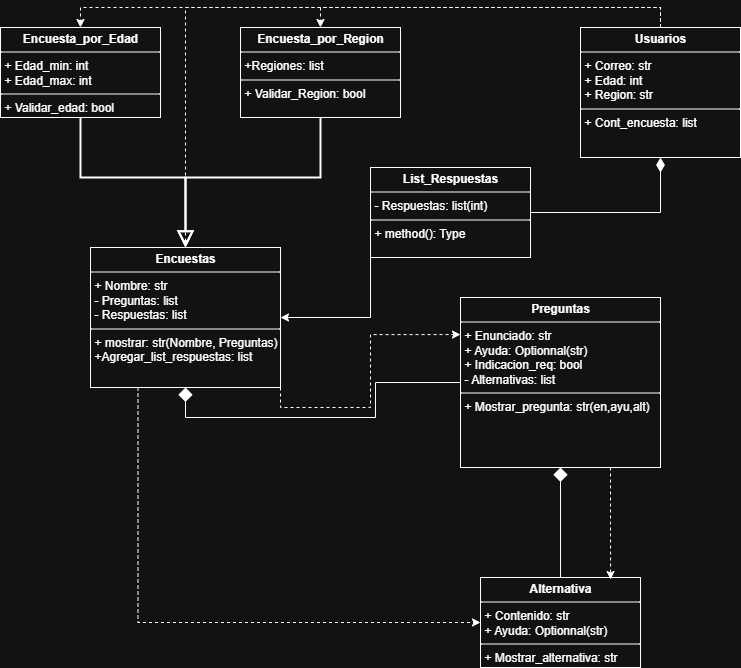

The diagram above was exported from draw.io. Its source (the exported page's mxGraphModel, read from the mxfile embedded in the PNG):
<mxGraphModel dx="1426" dy="751" grid="1" gridSize="10" guides="1" tooltips="1" connect="1" arrows="1" fold="1" page="1" pageScale="1" pageWidth="827" pageHeight="1169" math="0" shadow="0">
  <root>
    <mxCell id="0" />
    <mxCell id="1" parent="0" />
    <mxCell id="Pd7bTpKPTozGrS6XfrzT-20" style="edgeStyle=orthogonalEdgeStyle;rounded=0;orthogonalLoop=1;jettySize=auto;html=1;exitX=0.5;exitY=0;exitDx=0;exitDy=0;entryX=0.5;entryY=0;entryDx=0;entryDy=0;dashed=1;" parent="1" source="Pd7bTpKPTozGrS6XfrzT-1" target="Pd7bTpKPTozGrS6XfrzT-10" edge="1">
      <mxGeometry relative="1" as="geometry">
        <Array as="points">
          <mxPoint x="660" y="10" />
          <mxPoint x="80" y="10" />
        </Array>
      </mxGeometry>
    </mxCell>
    <mxCell id="Pd7bTpKPTozGrS6XfrzT-21" style="edgeStyle=orthogonalEdgeStyle;rounded=0;orthogonalLoop=1;jettySize=auto;html=1;exitX=0.5;exitY=0;exitDx=0;exitDy=0;entryX=0.5;entryY=0;entryDx=0;entryDy=0;dashed=1;" parent="1" source="Pd7bTpKPTozGrS6XfrzT-1" target="Pd7bTpKPTozGrS6XfrzT-11" edge="1">
      <mxGeometry relative="1" as="geometry" />
    </mxCell>
    <mxCell id="Pd7bTpKPTozGrS6XfrzT-23" style="edgeStyle=orthogonalEdgeStyle;rounded=0;orthogonalLoop=1;jettySize=auto;html=1;exitX=0.5;exitY=0;exitDx=0;exitDy=0;entryX=0.5;entryY=0;entryDx=0;entryDy=0;dashed=1;" parent="1" source="Pd7bTpKPTozGrS6XfrzT-1" target="Pd7bTpKPTozGrS6XfrzT-4" edge="1">
      <mxGeometry relative="1" as="geometry" />
    </mxCell>
    <mxCell id="Pd7bTpKPTozGrS6XfrzT-1" value="&lt;p style=&quot;margin:0px;margin-top:4px;text-align:center;&quot;&gt;&lt;b&gt;Usuarios&lt;/b&gt;&lt;/p&gt;&lt;hr size=&quot;1&quot; style=&quot;border-style:solid;&quot;&gt;&lt;p style=&quot;margin:0px;margin-left:4px;&quot;&gt;+ Correo: str&lt;/p&gt;&lt;p style=&quot;margin:0px;margin-left:4px;&quot;&gt;+ Edad: int&lt;/p&gt;&lt;p style=&quot;margin:0px;margin-left:4px;&quot;&gt;+ Region: str&lt;/p&gt;&lt;hr size=&quot;1&quot; style=&quot;border-style:solid;&quot;&gt;&lt;p style=&quot;margin:0px;margin-left:4px;&quot;&gt;+ Cont_encuesta: list&lt;/p&gt;" style="verticalAlign=top;align=left;overflow=fill;html=1;whiteSpace=wrap;" parent="1" vertex="1">
      <mxGeometry x="580" y="30" width="160" height="130" as="geometry" />
    </mxCell>
    <mxCell id="Pd7bTpKPTozGrS6XfrzT-8" style="edgeStyle=orthogonalEdgeStyle;rounded=0;orthogonalLoop=1;jettySize=auto;html=1;exitX=0;exitY=0.5;exitDx=0;exitDy=0;entryX=0.5;entryY=1;entryDx=0;entryDy=0;endArrow=diamond;endFill=1;endSize=12;" parent="1" source="Pd7bTpKPTozGrS6XfrzT-3" target="Pd7bTpKPTozGrS6XfrzT-4" edge="1">
      <mxGeometry relative="1" as="geometry" />
    </mxCell>
    <mxCell id="Pd7bTpKPTozGrS6XfrzT-3" value="&lt;p style=&quot;margin:0px;margin-top:4px;text-align:center;&quot;&gt;&lt;b&gt;Preguntas&lt;/b&gt;&lt;/p&gt;&lt;hr size=&quot;1&quot; style=&quot;border-style:solid;&quot;&gt;&lt;p style=&quot;margin:0px;margin-left:4px;&quot;&gt;+ Enunciado: str&lt;/p&gt;&lt;p style=&quot;margin:0px;margin-left:4px;&quot;&gt;+ Ayuda: Optionnal(str)&lt;/p&gt;&lt;p style=&quot;margin:0px;margin-left:4px;&quot;&gt;+ Indicacion_req: bool&lt;/p&gt;&lt;p style=&quot;margin:0px;margin-left:4px;&quot;&gt;- Alternativas: list&lt;/p&gt;&lt;hr size=&quot;1&quot; style=&quot;border-style:solid;&quot;&gt;&lt;p style=&quot;margin:0px;margin-left:4px;&quot;&gt;+ Mostrar_pregunta: str(en,ayu,alt)&lt;/p&gt;" style="verticalAlign=top;align=left;overflow=fill;html=1;whiteSpace=wrap;" parent="1" vertex="1">
      <mxGeometry x="460" y="300" width="200" height="170" as="geometry" />
    </mxCell>
    <mxCell id="Pd7bTpKPTozGrS6XfrzT-16" style="edgeStyle=orthogonalEdgeStyle;rounded=0;orthogonalLoop=1;jettySize=auto;html=1;exitX=0.25;exitY=1;exitDx=0;exitDy=0;entryX=0;entryY=0.5;entryDx=0;entryDy=0;dashed=1;" parent="1" source="Pd7bTpKPTozGrS6XfrzT-4" target="Pd7bTpKPTozGrS6XfrzT-6" edge="1">
      <mxGeometry relative="1" as="geometry" />
    </mxCell>
    <mxCell id="Pd7bTpKPTozGrS6XfrzT-4" value="&lt;p style=&quot;margin:0px;margin-top:4px;text-align:center;&quot;&gt;&lt;b&gt;Encuestas&lt;/b&gt;&lt;/p&gt;&lt;hr size=&quot;1&quot; style=&quot;border-style:solid;&quot;&gt;&lt;p style=&quot;margin:0px;margin-left:4px;&quot;&gt;+ Nombre: str&lt;/p&gt;&lt;p style=&quot;margin:0px;margin-left:4px;&quot;&gt;- Preguntas: list&lt;/p&gt;&lt;p style=&quot;margin:0px;margin-left:4px;&quot;&gt;- Respuestas: list&lt;/p&gt;&lt;hr size=&quot;1&quot; style=&quot;border-style:solid;&quot;&gt;&lt;p style=&quot;margin:0px;margin-left:4px;&quot;&gt;+ mostrar: str(Nombre, Preguntas)&lt;/p&gt;&lt;p style=&quot;margin:0px;margin-left:4px;&quot;&gt;+Agregar_list_respuestas: list&lt;/p&gt;" style="verticalAlign=top;align=left;overflow=fill;html=1;whiteSpace=wrap;" parent="1" vertex="1">
      <mxGeometry x="90" y="250" width="190" height="140" as="geometry" />
    </mxCell>
    <mxCell id="Pd7bTpKPTozGrS6XfrzT-17" style="edgeStyle=orthogonalEdgeStyle;rounded=0;orthogonalLoop=1;jettySize=auto;html=1;exitX=0;exitY=1;exitDx=0;exitDy=0;entryX=1;entryY=0.5;entryDx=0;entryDy=0;" parent="1" source="Pd7bTpKPTozGrS6XfrzT-5" target="Pd7bTpKPTozGrS6XfrzT-4" edge="1">
      <mxGeometry relative="1" as="geometry" />
    </mxCell>
    <mxCell id="Pd7bTpKPTozGrS6XfrzT-19" style="edgeStyle=orthogonalEdgeStyle;rounded=0;orthogonalLoop=1;jettySize=auto;html=1;exitX=1;exitY=0.5;exitDx=0;exitDy=0;entryX=0.5;entryY=1;entryDx=0;entryDy=0;endArrow=diamondThin;endFill=1;endSize=12;" parent="1" source="Pd7bTpKPTozGrS6XfrzT-5" target="Pd7bTpKPTozGrS6XfrzT-1" edge="1">
      <mxGeometry relative="1" as="geometry" />
    </mxCell>
    <mxCell id="Pd7bTpKPTozGrS6XfrzT-5" value="&lt;p style=&quot;margin:0px;margin-top:4px;text-align:center;&quot;&gt;&lt;b&gt;List_Respuestas&lt;/b&gt;&lt;/p&gt;&lt;hr size=&quot;1&quot; style=&quot;border-style:solid;&quot;&gt;&lt;p style=&quot;margin:0px;margin-left:4px;&quot;&gt;- Respuestas: list(int)&lt;/p&gt;&lt;hr size=&quot;1&quot; style=&quot;border-style:solid;&quot;&gt;&lt;p style=&quot;margin:0px;margin-left:4px;&quot;&gt;+ method(): Type&lt;/p&gt;" style="verticalAlign=top;align=left;overflow=fill;html=1;whiteSpace=wrap;" parent="1" vertex="1">
      <mxGeometry x="370" y="170" width="160" height="90" as="geometry" />
    </mxCell>
    <mxCell id="Pd7bTpKPTozGrS6XfrzT-7" style="edgeStyle=orthogonalEdgeStyle;rounded=0;orthogonalLoop=1;jettySize=auto;html=1;exitX=0.5;exitY=0;exitDx=0;exitDy=0;entryX=0.5;entryY=1;entryDx=0;entryDy=0;endArrow=diamond;endFill=1;endSize=12;" parent="1" source="Pd7bTpKPTozGrS6XfrzT-6" target="Pd7bTpKPTozGrS6XfrzT-3" edge="1">
      <mxGeometry relative="1" as="geometry" />
    </mxCell>
    <mxCell id="Pd7bTpKPTozGrS6XfrzT-6" value="&lt;p style=&quot;margin:0px;margin-top:4px;text-align:center;&quot;&gt;&lt;b&gt;Alternativa&lt;/b&gt;&lt;/p&gt;&lt;hr size=&quot;1&quot; style=&quot;border-style:solid;&quot;&gt;&lt;p style=&quot;margin:0px;margin-left:4px;&quot;&gt;+ Contenido: str&lt;/p&gt;&lt;p style=&quot;margin:0px;margin-left:4px;&quot;&gt;+ Ayuda: Optionnal(str)&lt;/p&gt;&lt;hr size=&quot;1&quot; style=&quot;border-style:solid;&quot;&gt;&lt;p style=&quot;margin:0px;margin-left:4px;&quot;&gt;+ Mostrar_alternativa: str&lt;/p&gt;" style="verticalAlign=top;align=left;overflow=fill;html=1;whiteSpace=wrap;" parent="1" vertex="1">
      <mxGeometry x="480" y="580" width="160" height="90" as="geometry" />
    </mxCell>
    <mxCell id="Pd7bTpKPTozGrS6XfrzT-12" style="edgeStyle=orthogonalEdgeStyle;rounded=0;orthogonalLoop=1;jettySize=auto;html=1;exitX=0.5;exitY=1;exitDx=0;exitDy=0;entryX=0.5;entryY=0;entryDx=0;entryDy=0;endArrow=block;endFill=0;strokeWidth=2;endSize=12;" parent="1" source="Pd7bTpKPTozGrS6XfrzT-10" target="Pd7bTpKPTozGrS6XfrzT-4" edge="1">
      <mxGeometry relative="1" as="geometry" />
    </mxCell>
    <mxCell id="Pd7bTpKPTozGrS6XfrzT-10" value="&lt;p style=&quot;margin:0px;margin-top:4px;text-align:center;&quot;&gt;&lt;b&gt;Encuesta_por_Edad&lt;/b&gt;&lt;/p&gt;&lt;hr size=&quot;1&quot; style=&quot;border-style:solid;&quot;&gt;&lt;p style=&quot;margin:0px;margin-left:4px;&quot;&gt;+ Edad_min: int&lt;/p&gt;&lt;p style=&quot;margin:0px;margin-left:4px;&quot;&gt;+ Edad_max: int&lt;/p&gt;&lt;hr size=&quot;1&quot; style=&quot;border-style:solid;&quot;&gt;&lt;p style=&quot;margin:0px;margin-left:4px;&quot;&gt;+ Validar_edad: bool&lt;/p&gt;" style="verticalAlign=top;align=left;overflow=fill;html=1;whiteSpace=wrap;" parent="1" vertex="1">
      <mxGeometry y="30" width="160" height="90" as="geometry" />
    </mxCell>
    <mxCell id="Pd7bTpKPTozGrS6XfrzT-13" style="edgeStyle=orthogonalEdgeStyle;rounded=0;orthogonalLoop=1;jettySize=auto;html=1;exitX=0.5;exitY=1;exitDx=0;exitDy=0;entryX=0.5;entryY=0;entryDx=0;entryDy=0;endArrow=block;endFill=0;strokeWidth=2;endSize=12;" parent="1" source="Pd7bTpKPTozGrS6XfrzT-11" target="Pd7bTpKPTozGrS6XfrzT-4" edge="1">
      <mxGeometry relative="1" as="geometry" />
    </mxCell>
    <mxCell id="Pd7bTpKPTozGrS6XfrzT-11" value="&lt;p style=&quot;margin:0px;margin-top:4px;text-align:center;&quot;&gt;&lt;b&gt;Encuesta_por_Region&lt;/b&gt;&lt;/p&gt;&lt;hr size=&quot;1&quot; style=&quot;border-style:solid;&quot;&gt;&lt;p style=&quot;margin:0px;margin-left:4px;&quot;&gt;+Regiones: list&lt;/p&gt;&lt;hr size=&quot;1&quot; style=&quot;border-style:solid;&quot;&gt;&lt;p style=&quot;margin:0px;margin-left:4px;&quot;&gt;+ Validar_Region: bool&lt;/p&gt;" style="verticalAlign=top;align=left;overflow=fill;html=1;whiteSpace=wrap;" parent="1" vertex="1">
      <mxGeometry x="240" y="30" width="160" height="90" as="geometry" />
    </mxCell>
    <mxCell id="Pd7bTpKPTozGrS6XfrzT-14" style="edgeStyle=orthogonalEdgeStyle;rounded=0;orthogonalLoop=1;jettySize=auto;html=1;exitX=1;exitY=1;exitDx=0;exitDy=0;entryX=0;entryY=0.218;entryDx=0;entryDy=0;entryPerimeter=0;dashed=1;" parent="1" source="Pd7bTpKPTozGrS6XfrzT-4" target="Pd7bTpKPTozGrS6XfrzT-3" edge="1">
      <mxGeometry relative="1" as="geometry" />
    </mxCell>
    <mxCell id="Pd7bTpKPTozGrS6XfrzT-15" style="edgeStyle=orthogonalEdgeStyle;rounded=0;orthogonalLoop=1;jettySize=auto;html=1;exitX=0.75;exitY=1;exitDx=0;exitDy=0;entryX=0.813;entryY=0.022;entryDx=0;entryDy=0;entryPerimeter=0;dashed=1;" parent="1" source="Pd7bTpKPTozGrS6XfrzT-3" target="Pd7bTpKPTozGrS6XfrzT-6" edge="1">
      <mxGeometry relative="1" as="geometry" />
    </mxCell>
  </root>
</mxGraphModel>